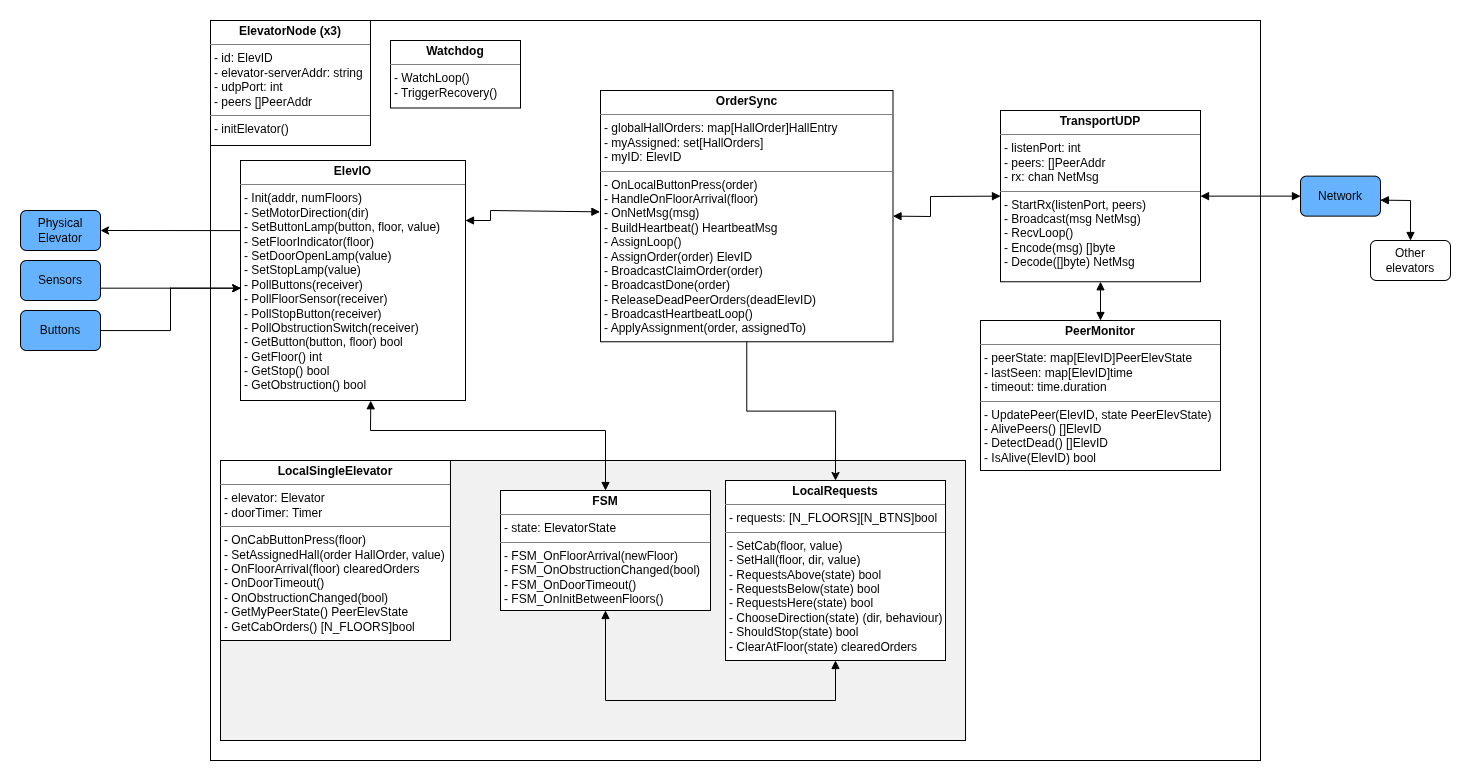

The diagram above was exported from draw.io. Its source (the exported page's mxGraphModel, read from the mxfile embedded in the PNG):
<mxGraphModel dx="2558" dy="889" grid="1" gridSize="10" guides="1" tooltips="1" connect="1" arrows="1" fold="1" page="1" pageScale="1" pageWidth="850" pageHeight="1100" math="0" shadow="0" extFonts="Permanent Marker^https://fonts.googleapis.com/css?family=Permanent+Marker">
  <root>
    <mxCell id="0" />
    <mxCell id="1" parent="0" />
    <mxCell id="GstEm3v9U_mho4oylXKb-2" parent="1" style="rounded=1;whiteSpace=wrap;html=1;fillColor=none;strokeColor=none;" value="" vertex="1">
      <mxGeometry height="780" width="1470" x="-420" y="50" as="geometry" />
    </mxCell>
    <mxCell id="RQCx-Z1YgTzJrWGlehC2-7" parent="1" style="rounded=0;whiteSpace=wrap;html=1;fillColor=#FFFFFF;" value="" vertex="1">
      <mxGeometry height="740" width="1050" x="-210" y="70" as="geometry" />
    </mxCell>
    <mxCell id="RQCx-Z1YgTzJrWGlehC2-80" parent="1" style="rounded=0;whiteSpace=wrap;html=1;fillColor=#F1F1F1;" value="" vertex="1">
      <mxGeometry height="280" width="745" x="-200" y="510" as="geometry" />
    </mxCell>
    <mxCell id="RQCx-Z1YgTzJrWGlehC2-2" parent="1" style="rounded=1;whiteSpace=wrap;html=1;fillColor=#66B2FF;" value="Sensors" vertex="1">
      <mxGeometry height="40" width="80" x="-400" y="310" as="geometry" />
    </mxCell>
    <mxCell id="RQCx-Z1YgTzJrWGlehC2-105" edge="1" parent="1" source="RQCx-Z1YgTzJrWGlehC2-3" style="edgeStyle=orthogonalEdgeStyle;rounded=0;orthogonalLoop=1;jettySize=auto;html=1;entryX=0.001;entryY=0.532;entryDx=0;entryDy=0;entryPerimeter=0;" target="RQCx-Z1YgTzJrWGlehC2-79" value="">
      <mxGeometry relative="1" as="geometry" />
    </mxCell>
    <mxCell id="RQCx-Z1YgTzJrWGlehC2-3" parent="1" style="rounded=1;whiteSpace=wrap;html=1;fillColor=#66B2FF;" value="Buttons" vertex="1">
      <mxGeometry height="40" width="80" x="-400" y="360" as="geometry" />
    </mxCell>
    <mxCell id="RQCx-Z1YgTzJrWGlehC2-4" parent="1" style="rounded=1;whiteSpace=wrap;html=1;fillColor=#66B2FF;" value="Physical Elevator" vertex="1">
      <mxGeometry height="40" width="80" x="-400" y="260" as="geometry" />
    </mxCell>
    <mxCell id="RQCx-Z1YgTzJrWGlehC2-43" parent="1" style="verticalAlign=top;align=left;overflow=fill;html=1;whiteSpace=wrap;" value="&lt;p style=&quot;margin:0px;margin-top:4px;text-align:center;&quot;&gt;&lt;b&gt;ElevatorNode (x3)&lt;/b&gt;&lt;/p&gt;&lt;hr size=&quot;1&quot; style=&quot;border-style:solid;&quot;&gt;&lt;p style=&quot;margin:0px;margin-left:4px;&quot;&gt;&lt;span style=&quot;background-color: transparent; color: light-dark(rgb(0, 0, 0), rgb(255, 255, 255));&quot;&gt;- id: ElevID&lt;/span&gt;&lt;/p&gt;&lt;p style=&quot;margin:0px;margin-left:4px;&quot;&gt;&lt;span style=&quot;background-color: transparent; color: light-dark(rgb(0, 0, 0), rgb(255, 255, 255));&quot;&gt;- elevator-serverAddr: string&lt;/span&gt;&lt;/p&gt;&lt;p style=&quot;margin:0px;margin-left:4px;&quot;&gt;&lt;span style=&quot;background-color: transparent; color: light-dark(rgb(0, 0, 0), rgb(255, 255, 255));&quot;&gt;- udpPort: int&lt;/span&gt;&lt;/p&gt;&lt;p style=&quot;margin:0px;margin-left:4px;&quot;&gt;- peers []PeerAddr&lt;/p&gt;&lt;hr size=&quot;1&quot; style=&quot;border-style:solid;&quot;&gt;&lt;p style=&quot;margin:0px;margin-left:4px;&quot;&gt;- initElevator()&lt;/p&gt;" vertex="1">
      <mxGeometry height="125" width="160" x="-210" y="70" as="geometry" />
    </mxCell>
    <mxCell id="RQCx-Z1YgTzJrWGlehC2-93" edge="1" parent="1" source="RQCx-Z1YgTzJrWGlehC2-47" style="edgeStyle=orthogonalEdgeStyle;rounded=0;orthogonalLoop=1;jettySize=auto;html=1;entryX=0.5;entryY=0;entryDx=0;entryDy=0;" target="RQCx-Z1YgTzJrWGlehC2-50">
      <mxGeometry relative="1" as="geometry">
        <mxPoint x="324" y="490" as="targetPoint" />
      </mxGeometry>
    </mxCell>
    <mxCell id="RQCx-Z1YgTzJrWGlehC2-47" parent="1" style="verticalAlign=top;align=left;overflow=fill;html=1;whiteSpace=wrap;" value="&lt;p style=&quot;margin:0px;margin-top:4px;text-align:center;&quot;&gt;&lt;span style=&quot;color: rgba(0, 0, 0, 0); font-family: monospace; font-size: 0px; text-wrap-mode: nowrap; background-color: transparent; text-align: left;&quot;&gt;%3CmxGraphModel%3E%3Croot%3E%3CmxCell%20id%3D%220%22%2F%3E%3CmxCell%20id%3D%221%22%20parent%3D%220%22%2F%3E%3CmxCell%20id%3D%222%22%20parent%3D%221%22%20style%3D%22verticalAlign%3Dtop%3Balign%3Dleft%3Boverflow%3Dfill%3Bhtml%3D1%3BwhiteSpace%3Dwrap%3B%22%20value%3D%22%26lt%3Bp%20style%3D%26quot%3Bmargin%3A0px%3Bmargin-top%3A4px%3Btext-align%3Acenter%3B%26quot%3B%26gt%3B%26lt%3Bb%26gt%3BorderSync%26lt%3B%2Fb%26gt%3B%26lt%3B%2Fp%26gt%3B%26lt%3Bhr%20size%3D%26quot%3B1%26quot%3B%20style%3D%26quot%3Bborder-style%3Asolid%3B%26quot%3B%26gt%3B%26lt%3Bp%20style%3D%26quot%3Bmargin%3A0px%3Bmargin-left%3A4px%3B%26quot%3B%26gt%3B%2B%20field%3A%20Type%26lt%3B%2Fp%26gt%3B%26lt%3Bhr%20size%3D%26quot%3B1%26quot%3B%20style%3D%26quot%3Bborder-style%3Asolid%3B%26quot%3B%26gt%3B%26lt%3Bp%20style%3D%26quot%3Bmargin%3A0px%3Bmargin-left%3A4px%3B%26quot%3B%26gt%3B%2B%20method()%3A%20Type%26lt%3B%2Fp%26gt%3B%22%20vertex%3D%221%22%3E%3CmxGeometry%20height%3D%2290%22%20width%3D%22160%22%20x%3D%22160%22%20y%3D%22195%22%20as%3D%22geometry%22%2F%3E%3C%2FmxCell%3E%3C%2Froot%3E%3C%2FmxGraphModel%3E&lt;/span&gt;&lt;b&gt;OrderSync&lt;/b&gt;&lt;/p&gt;&lt;hr size=&quot;1&quot; style=&quot;border-style:solid;&quot;&gt;&lt;p style=&quot;margin:0px;margin-left:4px;&quot;&gt;- globalHallOrders: map[HallOrder]HallEntry&lt;/p&gt;&lt;p style=&quot;margin:0px;margin-left:4px;&quot;&gt;- myAssigned: set[HallOrders]&lt;/p&gt;&lt;p style=&quot;margin:0px;margin-left:4px;&quot;&gt;- myID: ElevID&lt;/p&gt;&lt;hr size=&quot;1&quot; style=&quot;border-style:solid;&quot;&gt;&lt;p style=&quot;margin:0px;margin-left:4px;&quot;&gt;- OnLocalButtonPress(order)&lt;/p&gt;&lt;p style=&quot;margin:0px;margin-left:4px;&quot;&gt;- HandleOnFloorArrival(floor)&amp;nbsp;&lt;/p&gt;&lt;p style=&quot;margin:0px;margin-left:4px;&quot;&gt;- OnNetMsg(msg)&lt;/p&gt;&lt;p style=&quot;margin:0px;margin-left:4px;&quot;&gt;- BuildHeartbeat() HeartbeatMsg&lt;/p&gt;&lt;p style=&quot;margin:0px;margin-left:4px;&quot;&gt;- AssignLoop()&lt;/p&gt;&lt;p style=&quot;margin:0px;margin-left:4px;&quot;&gt;- AssignOrder(order) ElevID&lt;/p&gt;&lt;p style=&quot;margin:0px;margin-left:4px;&quot;&gt;- BroadcastClaimOrder(order)&lt;/p&gt;&lt;p style=&quot;margin:0px;margin-left:4px;&quot;&gt;- BroadcastDone(order)&lt;/p&gt;&lt;p style=&quot;margin:0px;margin-left:4px;&quot;&gt;- ReleaseDeadPeerOrders(deadElevID)&lt;/p&gt;&lt;p style=&quot;margin:0px;margin-left:4px;&quot;&gt;- BroadcastHeartbeatLoop()&lt;/p&gt;&lt;p style=&quot;margin:0px;margin-left:4px;&quot;&gt;- ApplyAssignment(order, assignedTo)&lt;/p&gt;" vertex="1">
      <mxGeometry height="251.25" width="292.5" x="180" y="140" as="geometry" />
    </mxCell>
    <mxCell id="RQCx-Z1YgTzJrWGlehC2-48" parent="1" style="verticalAlign=top;align=left;overflow=fill;html=1;whiteSpace=wrap;" value="&lt;p style=&quot;margin:0px;margin-top:4px;text-align:center;&quot;&gt;&lt;b&gt;TransportUDP&lt;/b&gt;&lt;/p&gt;&lt;hr size=&quot;1&quot; style=&quot;border-style:solid;&quot;&gt;&lt;p style=&quot;margin:0px;margin-left:4px;&quot;&gt;- listenPort: int&lt;/p&gt;&lt;p style=&quot;margin:0px;margin-left:4px;&quot;&gt;- peers: []PeerAddr&lt;/p&gt;&lt;p style=&quot;margin:0px;margin-left:4px;&quot;&gt;- rx: chan NetMsg&lt;/p&gt;&lt;hr size=&quot;1&quot; style=&quot;border-style:solid;&quot;&gt;&lt;p style=&quot;margin:0px;margin-left:4px;&quot;&gt;- StartRx(listenPort, peers)&lt;/p&gt;&lt;p style=&quot;margin:0px;margin-left:4px;&quot;&gt;- Broadcast(msg NetMsg)&lt;/p&gt;&lt;p style=&quot;margin:0px;margin-left:4px;&quot;&gt;- RecvLoop()&lt;/p&gt;&lt;p style=&quot;margin:0px;margin-left:4px;&quot;&gt;- Encode(msg) []byte&lt;/p&gt;&lt;p style=&quot;margin:0px;margin-left:4px;&quot;&gt;- Decode([]byte) NetMsg&lt;/p&gt;" vertex="1">
      <mxGeometry height="171.25" width="200" x="580" y="160" as="geometry" />
    </mxCell>
    <mxCell id="RQCx-Z1YgTzJrWGlehC2-49" parent="1" style="verticalAlign=top;align=left;overflow=fill;html=1;whiteSpace=wrap;" value="&lt;p style=&quot;margin:0px;margin-top:4px;text-align:center;&quot;&gt;&lt;b&gt;PeerMonitor&lt;/b&gt;&lt;/p&gt;&lt;hr size=&quot;1&quot; style=&quot;border-style:solid;&quot;&gt;&lt;p style=&quot;margin:0px;margin-left:4px;&quot;&gt;- peerState: map[ElevID]PeerElevState&lt;/p&gt;&lt;p style=&quot;margin:0px;margin-left:4px;&quot;&gt;- lastSeen: map[ElevID]time&lt;/p&gt;&lt;p style=&quot;margin:0px;margin-left:4px;&quot;&gt;- timeout: time.duration&lt;/p&gt;&lt;hr size=&quot;1&quot; style=&quot;border-style:solid;&quot;&gt;&lt;p style=&quot;margin:0px;margin-left:4px;&quot;&gt;- UpdatePeer(ElevID, state PeerElevState&lt;span style=&quot;background-color: transparent; color: light-dark(rgb(0, 0, 0), rgb(255, 255, 255));&quot;&gt;)&lt;/span&gt;&lt;/p&gt;&lt;p style=&quot;margin:0px;margin-left:4px;&quot;&gt;&lt;span style=&quot;background-color: transparent; color: light-dark(rgb(0, 0, 0), rgb(255, 255, 255));&quot;&gt;- AlivePeers() []ElevID&lt;/span&gt;&lt;/p&gt;&lt;p style=&quot;margin:0px;margin-left:4px;&quot;&gt;&lt;span style=&quot;background-color: transparent; color: light-dark(rgb(0, 0, 0), rgb(255, 255, 255));&quot;&gt;- DetectDead() []ElevID&lt;/span&gt;&lt;/p&gt;&lt;p style=&quot;margin:0px;margin-left:4px;&quot;&gt;&lt;span style=&quot;background-color: transparent; color: light-dark(rgb(0, 0, 0), rgb(255, 255, 255));&quot;&gt;- IsAlive(ElevID) bool&lt;/span&gt;&lt;/p&gt;" vertex="1">
      <mxGeometry height="150" width="240" x="560" y="370" as="geometry" />
    </mxCell>
    <mxCell id="RQCx-Z1YgTzJrWGlehC2-50" parent="1" style="verticalAlign=top;align=left;overflow=fill;html=1;whiteSpace=wrap;" value="&lt;p style=&quot;margin:0px;margin-top:4px;text-align:center;&quot;&gt;&lt;b&gt;LocalRequests&lt;/b&gt;&lt;/p&gt;&lt;hr size=&quot;1&quot; style=&quot;border-style:solid;&quot;&gt;&lt;p style=&quot;margin:0px;margin-left:4px;&quot;&gt;- requests:&amp;nbsp;[N_FLOORS][N_BTNS]bool&lt;/p&gt;&lt;hr size=&quot;1&quot; style=&quot;border-style:solid;&quot;&gt;&lt;p style=&quot;margin:0px;margin-left:4px;&quot;&gt;- SetCab(floor, value)&lt;/p&gt;&lt;p style=&quot;margin:0px;margin-left:4px;&quot;&gt;- SetHall(floor, dir, value)&lt;/p&gt;&lt;p style=&quot;margin:0px;margin-left:4px;&quot;&gt;- RequestsAbove(state) bool&lt;/p&gt;&lt;p style=&quot;margin:0px;margin-left:4px;&quot;&gt;- RequestsBelow(state) bool&lt;/p&gt;&lt;p style=&quot;margin:0px;margin-left:4px;&quot;&gt;- RequestsHere(state) bool&lt;/p&gt;&lt;p style=&quot;margin:0px;margin-left:4px;&quot;&gt;- ChooseDirection(state) (dir, behaviour)&lt;/p&gt;&lt;p style=&quot;margin:0px;margin-left:4px;&quot;&gt;- ShouldStop(state) bool&lt;/p&gt;&lt;p style=&quot;margin:0px;margin-left:4px;&quot;&gt;- ClearAtFloor(state) clearedOrders&lt;/p&gt;" vertex="1">
      <mxGeometry height="180" width="220" x="305" y="530" as="geometry" />
    </mxCell>
    <mxCell id="RQCx-Z1YgTzJrWGlehC2-51" parent="1" style="verticalAlign=top;align=left;overflow=fill;html=1;whiteSpace=wrap;" value="&lt;p style=&quot;margin:0px;margin-top:4px;text-align:center;&quot;&gt;&lt;b&gt;FSM&lt;/b&gt;&lt;/p&gt;&lt;hr size=&quot;1&quot; style=&quot;border-style:solid;&quot;&gt;&lt;p style=&quot;margin:0px;margin-left:4px;&quot;&gt;- state: ElevatorState&lt;br&gt;&lt;/p&gt;&lt;hr size=&quot;1&quot; style=&quot;border-style:solid;&quot;&gt;&lt;p style=&quot;margin:0px;margin-left:4px;&quot;&gt;- FSM_OnFloorArrival(newFloor)&lt;/p&gt;&lt;p style=&quot;margin:0px;margin-left:4px;&quot;&gt;- FSM_OnObstructionChanged(bool)&lt;/p&gt;&lt;p style=&quot;margin:0px;margin-left:4px;&quot;&gt;- FSM_OnDoorTimeout()&lt;/p&gt;&lt;p style=&quot;margin:0px;margin-left:4px;&quot;&gt;- FSM_OnInitBetweenFloors()&lt;/p&gt;" vertex="1">
      <mxGeometry height="120" width="210" x="80" y="540" as="geometry" />
    </mxCell>
    <mxCell id="RQCx-Z1YgTzJrWGlehC2-52" parent="1" style="rounded=1;whiteSpace=wrap;html=1;fillColor=#66B2FF;" value="Network" vertex="1">
      <mxGeometry height="40" width="80" x="880" y="225.63" as="geometry" />
    </mxCell>
    <mxCell id="RQCx-Z1YgTzJrWGlehC2-53" parent="1" style="rounded=1;whiteSpace=wrap;html=1;fillColor=#FFFFFF;" value="Other elevators" vertex="1">
      <mxGeometry height="40" width="80" x="950" y="290" as="geometry" />
    </mxCell>
    <mxCell id="RQCx-Z1YgTzJrWGlehC2-56" edge="1" parent="1" source="RQCx-Z1YgTzJrWGlehC2-52" style="endArrow=block;startArrow=block;endFill=1;startFill=1;html=1;rounded=0;exitX=0.998;exitY=0.6;exitDx=0;exitDy=0;entryX=0.5;entryY=0;entryDx=0;entryDy=0;exitPerimeter=0;" target="RQCx-Z1YgTzJrWGlehC2-53" value="">
      <mxGeometry relative="1" width="160" as="geometry">
        <Array as="points">
          <mxPoint x="990" y="250" />
        </Array>
        <mxPoint x="930" y="275" as="sourcePoint" />
        <mxPoint x="1040" y="275" as="targetPoint" />
      </mxGeometry>
    </mxCell>
    <mxCell id="RQCx-Z1YgTzJrWGlehC2-58" edge="1" parent="1" source="RQCx-Z1YgTzJrWGlehC2-48" style="endArrow=block;startArrow=block;endFill=1;startFill=1;html=1;rounded=0;exitX=1;exitY=0.5;exitDx=0;exitDy=0;entryX=0;entryY=0.5;entryDx=0;entryDy=0;" target="RQCx-Z1YgTzJrWGlehC2-52" value="">
      <mxGeometry relative="1" width="160" as="geometry">
        <Array as="points" />
        <mxPoint x="580" y="335" as="sourcePoint" />
        <mxPoint x="610" y="395" as="targetPoint" />
      </mxGeometry>
    </mxCell>
    <mxCell id="RQCx-Z1YgTzJrWGlehC2-62" edge="1" parent="1" source="RQCx-Z1YgTzJrWGlehC2-48" style="endArrow=block;startArrow=block;endFill=1;startFill=1;html=1;rounded=0;exitX=0.5;exitY=1;exitDx=0;exitDy=0;entryX=0.5;entryY=0;entryDx=0;entryDy=0;" target="RQCx-Z1YgTzJrWGlehC2-49" value="">
      <mxGeometry relative="1" width="160" as="geometry">
        <Array as="points" />
        <mxPoint x="495" y="355" as="sourcePoint" />
        <mxPoint x="590" y="355" as="targetPoint" />
      </mxGeometry>
    </mxCell>
    <mxCell id="RQCx-Z1YgTzJrWGlehC2-106" edge="1" parent="1" source="RQCx-Z1YgTzJrWGlehC2-79" style="edgeStyle=orthogonalEdgeStyle;rounded=0;orthogonalLoop=1;jettySize=auto;html=1;entryX=1;entryY=0.5;entryDx=0;entryDy=0;" target="RQCx-Z1YgTzJrWGlehC2-4">
      <mxGeometry relative="1" as="geometry">
        <Array as="points">
          <mxPoint x="-210" y="280" />
          <mxPoint x="-210" y="280" />
        </Array>
      </mxGeometry>
    </mxCell>
    <mxCell id="RQCx-Z1YgTzJrWGlehC2-79" parent="1" style="verticalAlign=top;align=left;overflow=fill;html=1;whiteSpace=wrap;" value="&lt;p style=&quot;margin:0px;margin-top:4px;text-align:center;&quot;&gt;&lt;b&gt;ElevIO&lt;/b&gt;&lt;/p&gt;&lt;hr size=&quot;1&quot; style=&quot;border-style:solid;&quot;&gt;&lt;p style=&quot;margin:0px;margin-left:4px;&quot;&gt;&lt;/p&gt;&lt;p style=&quot;margin: 0px 0px 0px 4px;&quot;&gt;- Init(addr, numFloors)&lt;/p&gt;&lt;p style=&quot;margin: 0px 0px 0px 4px;&quot;&gt;- SetMotorDirection(dir)&lt;/p&gt;&lt;p style=&quot;margin: 0px 0px 0px 4px;&quot;&gt;- SetButtonLamp(button, floor, value)&lt;/p&gt;&lt;p style=&quot;margin: 0px 0px 0px 4px;&quot;&gt;- SetFloorIndicator(floor)&lt;/p&gt;&lt;p style=&quot;margin: 0px 0px 0px 4px;&quot;&gt;- SetDoorOpenLamp(value)&lt;/p&gt;&lt;p style=&quot;margin: 0px 0px 0px 4px;&quot;&gt;- SetStopLamp(value)&lt;/p&gt;&lt;p style=&quot;margin: 0px 0px 0px 4px;&quot;&gt;- PollButtons(receiver)&lt;/p&gt;&lt;p style=&quot;margin: 0px 0px 0px 4px;&quot;&gt;- PollFloorSensor(receiver)&lt;/p&gt;&lt;p style=&quot;margin: 0px 0px 0px 4px;&quot;&gt;- PollStopButton(receiver)&lt;/p&gt;&lt;p style=&quot;margin: 0px 0px 0px 4px;&quot;&gt;- PollObstructionSwitch(receiver)&lt;/p&gt;&lt;p style=&quot;margin: 0px 0px 0px 4px;&quot;&gt;- GetButton(button, floor) bool&lt;/p&gt;&lt;p style=&quot;margin: 0px 0px 0px 4px;&quot;&gt;- GetFloor() int&lt;/p&gt;&lt;p style=&quot;margin: 0px 0px 0px 4px;&quot;&gt;- GetStop() bool&lt;/p&gt;&lt;p style=&quot;margin: 0px 0px 0px 4px;&quot;&gt;- GetObstruction() bool&lt;/p&gt;" vertex="1">
      <mxGeometry height="240" width="225" x="-180" y="210" as="geometry" />
    </mxCell>
    <mxCell id="RQCx-Z1YgTzJrWGlehC2-86" parent="1" style="verticalAlign=top;align=left;overflow=fill;html=1;whiteSpace=wrap;" value="&lt;p style=&quot;margin:0px;margin-top:4px;text-align:center;&quot;&gt;&lt;b&gt;LocalSingleElevator&lt;/b&gt;&lt;/p&gt;&lt;hr size=&quot;1&quot; style=&quot;border-style:solid;&quot;&gt;&lt;p style=&quot;margin:0px;margin-left:4px;&quot;&gt;&lt;span style=&quot;background-color: transparent; color: light-dark(rgb(0, 0, 0), rgb(255, 255, 255));&quot;&gt;- elevator: Elevator&lt;br&gt;&lt;/span&gt;&lt;/p&gt;&lt;p style=&quot;margin:0px;margin-left:4px;&quot;&gt;&lt;span style=&quot;background-color: transparent; color: light-dark(rgb(0, 0, 0), rgb(255, 255, 255));&quot;&gt;- doorTimer: Timer&lt;/span&gt;&lt;/p&gt;&lt;hr size=&quot;1&quot; style=&quot;border-style:solid;&quot;&gt;&lt;p style=&quot;margin:0px;margin-left:4px;&quot;&gt;- OnCabButtonPress(floor)&lt;/p&gt;&lt;p style=&quot;margin:0px;margin-left:4px;&quot;&gt;- SetAssignedHall(order HallOrder, value)&lt;/p&gt;&lt;p style=&quot;margin:0px;margin-left:4px;&quot;&gt;- OnFloorArrival(floor) clearedOrders&lt;/p&gt;&lt;p style=&quot;margin:0px;margin-left:4px;&quot;&gt;- OnDoorTimeout()&lt;/p&gt;&lt;p style=&quot;margin:0px;margin-left:4px;&quot;&gt;- OnObstructionChanged(bool)&lt;/p&gt;&lt;p style=&quot;margin:0px;margin-left:4px;&quot;&gt;- GetMyPeerState() PeerElevState&lt;/p&gt;&lt;p style=&quot;margin:0px;margin-left:4px;&quot;&gt;- GetCabOrders() [N_FLOORS]bool&lt;/p&gt;" vertex="1">
      <mxGeometry height="180" width="230" x="-200" y="510" as="geometry" />
    </mxCell>
    <mxCell id="RQCx-Z1YgTzJrWGlehC2-94" parent="1" style="verticalAlign=top;align=left;overflow=fill;html=1;whiteSpace=wrap;" value="&lt;p style=&quot;margin:0px;margin-top:4px;text-align:center;&quot;&gt;&lt;b&gt;Watchdog&lt;/b&gt;&lt;/p&gt;&lt;hr size=&quot;1&quot; style=&quot;border-style:solid;&quot;&gt;&lt;p style=&quot;margin:0px;margin-left:4px;&quot;&gt;- WatchLoop()&lt;/p&gt;&lt;p style=&quot;margin:0px;margin-left:4px;&quot;&gt;- TriggerRecovery()&lt;/p&gt;" vertex="1">
      <mxGeometry height="67.5" width="130" x="-30" y="90" as="geometry" />
    </mxCell>
    <mxCell id="RQCx-Z1YgTzJrWGlehC2-95" edge="1" parent="1" source="RQCx-Z1YgTzJrWGlehC2-2" style="edgeStyle=orthogonalEdgeStyle;rounded=0;orthogonalLoop=1;jettySize=auto;html=1;entryX=0.001;entryY=0.532;entryDx=0;entryDy=0;entryPerimeter=0;" target="RQCx-Z1YgTzJrWGlehC2-79">
      <mxGeometry relative="1" as="geometry">
        <Array as="points">
          <mxPoint x="-250" y="338" />
        </Array>
        <mxPoint x="-190" y="338" as="targetPoint" />
      </mxGeometry>
    </mxCell>
    <mxCell id="RQCx-Z1YgTzJrWGlehC2-98" edge="1" parent="1" source="RQCx-Z1YgTzJrWGlehC2-79" style="endArrow=block;startArrow=block;endFill=1;startFill=1;html=1;rounded=0;entryX=0.5;entryY=0;entryDx=0;entryDy=0;exitX=0.579;exitY=1.001;exitDx=0;exitDy=0;exitPerimeter=0;" target="RQCx-Z1YgTzJrWGlehC2-51" value="">
      <mxGeometry relative="1" width="160" as="geometry">
        <Array as="points">
          <mxPoint x="-50" y="480" />
          <mxPoint x="185" y="480" />
        </Array>
        <mxPoint x="-67.5" y="432.5" as="sourcePoint" />
        <mxPoint x="175" y="520" as="targetPoint" />
      </mxGeometry>
    </mxCell>
    <mxCell id="RQCx-Z1YgTzJrWGlehC2-99" edge="1" parent="1" source="RQCx-Z1YgTzJrWGlehC2-79" style="endArrow=block;startArrow=block;endFill=1;startFill=1;html=1;rounded=0;exitX=1;exitY=0.25;exitDx=0;exitDy=0;entryX=-0.002;entryY=0.483;entryDx=0;entryDy=0;entryPerimeter=0;" target="RQCx-Z1YgTzJrWGlehC2-47" value="">
      <mxGeometry relative="1" width="160" as="geometry">
        <Array as="points">
          <mxPoint x="70" y="270" />
          <mxPoint x="70" y="260" />
        </Array>
        <mxPoint x="90" y="442" as="sourcePoint" />
        <mxPoint x="192" y="420" as="targetPoint" />
      </mxGeometry>
    </mxCell>
    <mxCell id="RQCx-Z1YgTzJrWGlehC2-104" edge="1" parent="1" source="RQCx-Z1YgTzJrWGlehC2-51" style="endArrow=block;startArrow=block;endFill=1;startFill=1;html=1;rounded=0;entryX=0.5;entryY=1;entryDx=0;entryDy=0;exitX=0.5;exitY=1;exitDx=0;exitDy=0;" target="RQCx-Z1YgTzJrWGlehC2-50" value="">
      <mxGeometry relative="1" width="160" as="geometry">
        <Array as="points">
          <mxPoint x="185" y="750" />
          <mxPoint x="415" y="750" />
        </Array>
        <mxPoint x="105" y="640" as="sourcePoint" />
        <mxPoint x="265" y="640" as="targetPoint" />
      </mxGeometry>
    </mxCell>
    <mxCell id="RQCx-Z1YgTzJrWGlehC2-109" edge="1" parent="1" source="RQCx-Z1YgTzJrWGlehC2-47" style="endArrow=block;startArrow=block;endFill=1;startFill=1;html=1;rounded=0;exitX=1;exitY=0.5;exitDx=0;exitDy=0;entryX=0;entryY=0.5;entryDx=0;entryDy=0;" target="RQCx-Z1YgTzJrWGlehC2-48" value="">
      <mxGeometry relative="1" width="160" as="geometry">
        <Array as="points">
          <mxPoint x="510" y="266" />
          <mxPoint x="510" y="246" />
        </Array>
        <mxPoint x="472.5" y="265.63" as="sourcePoint" />
        <mxPoint x="580" y="240" as="targetPoint" />
      </mxGeometry>
    </mxCell>
  </root>
</mxGraphModel>